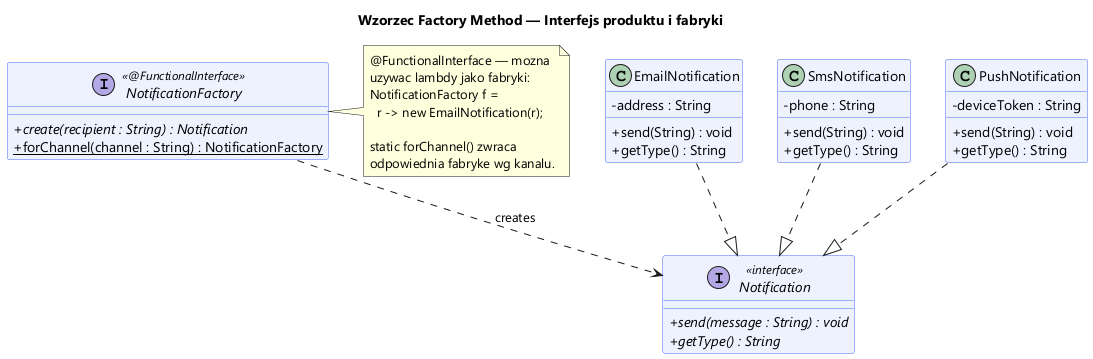

The diagram above was rendered by PlantUML. Its source (embedded in the PNG):
@startuml factory_pattern
skinparam classAttributeIconSize 0
skinparam defaultFontName "Segoe UI"
skinparam backgroundColor white
skinparam class {
  BackgroundColor #EEF2FF
  BorderColor #4A6CF7
}
skinparam interface {
  BackgroundColor #FFF8E1
  BorderColor #F59E0B
}

title Wzorzec Factory Method — Interfejs produktu i fabryki

interface Notification <<interface>> {
  + {abstract} send(message : String) : void
  + {abstract} getType() : String
}

class EmailNotification {
  - address : String
  + send(String) : void
  + getType() : String
}

class SmsNotification {
  - phone : String
  + send(String) : void
  + getType() : String
}

class PushNotification {
  - deviceToken : String
  + send(String) : void
  + getType() : String
}

interface "NotificationFactory" <<@FunctionalInterface>> {
  + {abstract} create(recipient : String) : Notification
  + {static} forChannel(channel : String) : NotificationFactory
}

EmailNotification ..|> Notification
SmsNotification   ..|> Notification
PushNotification  ..|> Notification

"NotificationFactory" ..> Notification : creates

note right of "NotificationFactory"
  @FunctionalInterface — mozna
  uzywac lambdy jako fabryki:
  NotificationFactory f =
    r -> new EmailNotification(r);

  static forChannel() zwraca
  odpowiednia fabryke wg kanalu.
end note
@enduml